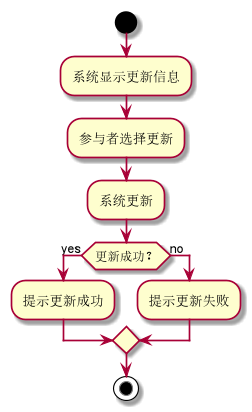

The diagram above was rendered by PlantUML. Its source (embedded in the PNG):
@startuml
start
:系统显示更新信息;
:参与者选择更新;
:系统更新;
 if (更新成功？) then (yes)
  :提示更新成功;
else (no)
  :提示更新失败;
endif
stop
@enduml